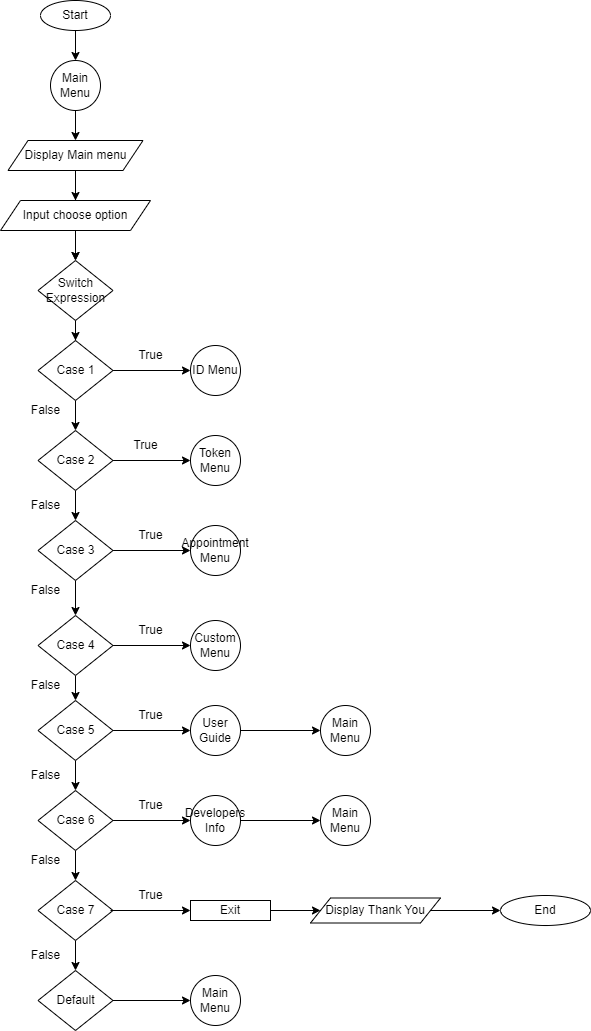

The diagram above was exported from draw.io. Its source (the exported page's mxGraphModel, read from the mxfile embedded in the PNG):
<mxGraphModel dx="1038" dy="547" grid="1" gridSize="10" guides="1" tooltips="1" connect="1" arrows="1" fold="1" page="1" pageScale="1" pageWidth="850" pageHeight="1400" math="0" shadow="0">
  <root>
    <mxCell id="0" />
    <mxCell id="1" parent="0" />
    <mxCell id="G2fLS6ZqLHYc5xPX32PW-31" value="" style="edgeStyle=orthogonalEdgeStyle;rounded=0;orthogonalLoop=1;jettySize=auto;html=1;" parent="1" source="G2fLS6ZqLHYc5xPX32PW-2" target="G2fLS6ZqLHYc5xPX32PW-30" edge="1">
      <mxGeometry relative="1" as="geometry" />
    </mxCell>
    <mxCell id="G2fLS6ZqLHYc5xPX32PW-2" value="Start" style="ellipse;whiteSpace=wrap;html=1;" parent="1" vertex="1">
      <mxGeometry x="210" y="30" width="70" height="30" as="geometry" />
    </mxCell>
    <mxCell id="G2fLS6ZqLHYc5xPX32PW-8" value="" style="edgeStyle=orthogonalEdgeStyle;rounded=0;orthogonalLoop=1;jettySize=auto;html=1;" parent="1" source="G2fLS6ZqLHYc5xPX32PW-4" target="G2fLS6ZqLHYc5xPX32PW-5" edge="1">
      <mxGeometry relative="1" as="geometry" />
    </mxCell>
    <mxCell id="G2fLS6ZqLHYc5xPX32PW-34" value="" style="edgeStyle=orthogonalEdgeStyle;rounded=0;orthogonalLoop=1;jettySize=auto;html=1;" parent="1" source="G2fLS6ZqLHYc5xPX32PW-4" target="G2fLS6ZqLHYc5xPX32PW-9" edge="1">
      <mxGeometry relative="1" as="geometry" />
    </mxCell>
    <mxCell id="G2fLS6ZqLHYc5xPX32PW-4" value="Display Main menu" style="shape=parallelogram;perimeter=parallelogramPerimeter;whiteSpace=wrap;html=1;fixedSize=1;" parent="1" vertex="1">
      <mxGeometry x="177.5" y="170" width="135" height="30" as="geometry" />
    </mxCell>
    <mxCell id="G2fLS6ZqLHYc5xPX32PW-10" value="" style="edgeStyle=orthogonalEdgeStyle;rounded=0;orthogonalLoop=1;jettySize=auto;html=1;" parent="1" source="G2fLS6ZqLHYc5xPX32PW-5" target="G2fLS6ZqLHYc5xPX32PW-9" edge="1">
      <mxGeometry relative="1" as="geometry" />
    </mxCell>
    <mxCell id="G2fLS6ZqLHYc5xPX32PW-5" value="Input choose option" style="shape=parallelogram;perimeter=parallelogramPerimeter;whiteSpace=wrap;html=1;fixedSize=1;" parent="1" vertex="1">
      <mxGeometry x="170" y="230" width="150" height="30" as="geometry" />
    </mxCell>
    <mxCell id="G2fLS6ZqLHYc5xPX32PW-13" value="" style="edgeStyle=orthogonalEdgeStyle;rounded=0;orthogonalLoop=1;jettySize=auto;html=1;" parent="1" source="G2fLS6ZqLHYc5xPX32PW-9" target="G2fLS6ZqLHYc5xPX32PW-12" edge="1">
      <mxGeometry relative="1" as="geometry" />
    </mxCell>
    <mxCell id="G2fLS6ZqLHYc5xPX32PW-9" value="Switch Expression" style="rhombus;whiteSpace=wrap;html=1;" parent="1" vertex="1">
      <mxGeometry x="207.5" y="290" width="75" height="60" as="geometry" />
    </mxCell>
    <mxCell id="G2fLS6ZqLHYc5xPX32PW-21" value="" style="edgeStyle=orthogonalEdgeStyle;rounded=0;orthogonalLoop=1;jettySize=auto;html=1;" parent="1" source="G2fLS6ZqLHYc5xPX32PW-12" target="G2fLS6ZqLHYc5xPX32PW-14" edge="1">
      <mxGeometry relative="1" as="geometry" />
    </mxCell>
    <mxCell id="G2fLS6ZqLHYc5xPX32PW-39" value="" style="edgeStyle=orthogonalEdgeStyle;rounded=0;orthogonalLoop=1;jettySize=auto;html=1;" parent="1" source="G2fLS6ZqLHYc5xPX32PW-12" target="G2fLS6ZqLHYc5xPX32PW-38" edge="1">
      <mxGeometry relative="1" as="geometry" />
    </mxCell>
    <mxCell id="G2fLS6ZqLHYc5xPX32PW-12" value="Case 1" style="rhombus;whiteSpace=wrap;html=1;" parent="1" vertex="1">
      <mxGeometry x="207.5" y="370" width="75" height="60" as="geometry" />
    </mxCell>
    <mxCell id="G2fLS6ZqLHYc5xPX32PW-23" value="" style="edgeStyle=orthogonalEdgeStyle;rounded=0;orthogonalLoop=1;jettySize=auto;html=1;" parent="1" source="G2fLS6ZqLHYc5xPX32PW-14" target="G2fLS6ZqLHYc5xPX32PW-16" edge="1">
      <mxGeometry relative="1" as="geometry" />
    </mxCell>
    <mxCell id="G2fLS6ZqLHYc5xPX32PW-48" value="" style="edgeStyle=orthogonalEdgeStyle;rounded=0;orthogonalLoop=1;jettySize=auto;html=1;" parent="1" source="G2fLS6ZqLHYc5xPX32PW-14" target="G2fLS6ZqLHYc5xPX32PW-40" edge="1">
      <mxGeometry relative="1" as="geometry" />
    </mxCell>
    <mxCell id="G2fLS6ZqLHYc5xPX32PW-14" value="Case 2" style="rhombus;whiteSpace=wrap;html=1;" parent="1" vertex="1">
      <mxGeometry x="207.5" y="460" width="75" height="60" as="geometry" />
    </mxCell>
    <mxCell id="G2fLS6ZqLHYc5xPX32PW-24" value="" style="edgeStyle=orthogonalEdgeStyle;rounded=0;orthogonalLoop=1;jettySize=auto;html=1;" parent="1" source="G2fLS6ZqLHYc5xPX32PW-16" target="G2fLS6ZqLHYc5xPX32PW-17" edge="1">
      <mxGeometry relative="1" as="geometry" />
    </mxCell>
    <mxCell id="G2fLS6ZqLHYc5xPX32PW-49" value="" style="edgeStyle=orthogonalEdgeStyle;rounded=0;orthogonalLoop=1;jettySize=auto;html=1;" parent="1" source="G2fLS6ZqLHYc5xPX32PW-16" target="G2fLS6ZqLHYc5xPX32PW-41" edge="1">
      <mxGeometry relative="1" as="geometry" />
    </mxCell>
    <mxCell id="G2fLS6ZqLHYc5xPX32PW-16" value="Case 3" style="rhombus;whiteSpace=wrap;html=1;" parent="1" vertex="1">
      <mxGeometry x="207.5" y="550" width="75" height="60" as="geometry" />
    </mxCell>
    <mxCell id="G2fLS6ZqLHYc5xPX32PW-25" value="" style="edgeStyle=orthogonalEdgeStyle;rounded=0;orthogonalLoop=1;jettySize=auto;html=1;" parent="1" source="G2fLS6ZqLHYc5xPX32PW-17" target="G2fLS6ZqLHYc5xPX32PW-19" edge="1">
      <mxGeometry relative="1" as="geometry" />
    </mxCell>
    <mxCell id="G2fLS6ZqLHYc5xPX32PW-50" value="" style="edgeStyle=orthogonalEdgeStyle;rounded=0;orthogonalLoop=1;jettySize=auto;html=1;" parent="1" source="G2fLS6ZqLHYc5xPX32PW-17" target="G2fLS6ZqLHYc5xPX32PW-42" edge="1">
      <mxGeometry relative="1" as="geometry" />
    </mxCell>
    <mxCell id="G2fLS6ZqLHYc5xPX32PW-17" value="Case 4" style="rhombus;whiteSpace=wrap;html=1;" parent="1" vertex="1">
      <mxGeometry x="207.5" y="645" width="75" height="60" as="geometry" />
    </mxCell>
    <mxCell id="G2fLS6ZqLHYc5xPX32PW-26" value="" style="edgeStyle=orthogonalEdgeStyle;rounded=0;orthogonalLoop=1;jettySize=auto;html=1;" parent="1" source="G2fLS6ZqLHYc5xPX32PW-19" target="G2fLS6ZqLHYc5xPX32PW-20" edge="1">
      <mxGeometry relative="1" as="geometry" />
    </mxCell>
    <mxCell id="G2fLS6ZqLHYc5xPX32PW-51" value="" style="edgeStyle=orthogonalEdgeStyle;rounded=0;orthogonalLoop=1;jettySize=auto;html=1;" parent="1" source="G2fLS6ZqLHYc5xPX32PW-19" target="G2fLS6ZqLHYc5xPX32PW-43" edge="1">
      <mxGeometry relative="1" as="geometry" />
    </mxCell>
    <mxCell id="G2fLS6ZqLHYc5xPX32PW-19" value="Case 5" style="rhombus;whiteSpace=wrap;html=1;" parent="1" vertex="1">
      <mxGeometry x="207.5" y="730" width="75" height="60" as="geometry" />
    </mxCell>
    <mxCell id="G2fLS6ZqLHYc5xPX32PW-27" value="" style="edgeStyle=orthogonalEdgeStyle;rounded=0;orthogonalLoop=1;jettySize=auto;html=1;" parent="1" source="G2fLS6ZqLHYc5xPX32PW-20" edge="1">
      <mxGeometry relative="1" as="geometry">
        <mxPoint x="245" y="910" as="targetPoint" />
      </mxGeometry>
    </mxCell>
    <mxCell id="G2fLS6ZqLHYc5xPX32PW-52" value="" style="edgeStyle=orthogonalEdgeStyle;rounded=0;orthogonalLoop=1;jettySize=auto;html=1;" parent="1" source="G2fLS6ZqLHYc5xPX32PW-20" target="G2fLS6ZqLHYc5xPX32PW-44" edge="1">
      <mxGeometry relative="1" as="geometry" />
    </mxCell>
    <mxCell id="G2fLS6ZqLHYc5xPX32PW-20" value="Case 6" style="rhombus;whiteSpace=wrap;html=1;" parent="1" vertex="1">
      <mxGeometry x="207.5" y="820" width="75" height="60" as="geometry" />
    </mxCell>
    <mxCell id="G2fLS6ZqLHYc5xPX32PW-36" value="" style="edgeStyle=orthogonalEdgeStyle;rounded=0;orthogonalLoop=1;jettySize=auto;html=1;" parent="1" source="G2fLS6ZqLHYc5xPX32PW-28" target="G2fLS6ZqLHYc5xPX32PW-35" edge="1">
      <mxGeometry relative="1" as="geometry" />
    </mxCell>
    <mxCell id="G2fLS6ZqLHYc5xPX32PW-28" value="Case 7" style="rhombus;whiteSpace=wrap;html=1;" parent="1" vertex="1">
      <mxGeometry x="207.5" y="910" width="75" height="60" as="geometry" />
    </mxCell>
    <mxCell id="G2fLS6ZqLHYc5xPX32PW-33" value="" style="edgeStyle=orthogonalEdgeStyle;rounded=0;orthogonalLoop=1;jettySize=auto;html=1;" parent="1" source="G2fLS6ZqLHYc5xPX32PW-30" edge="1">
      <mxGeometry relative="1" as="geometry">
        <mxPoint x="245" y="170" as="targetPoint" />
      </mxGeometry>
    </mxCell>
    <mxCell id="G2fLS6ZqLHYc5xPX32PW-30" value="Main Menu" style="ellipse;whiteSpace=wrap;html=1;aspect=fixed;" parent="1" vertex="1">
      <mxGeometry x="220" y="90" width="50" height="50" as="geometry" />
    </mxCell>
    <mxCell id="G2fLS6ZqLHYc5xPX32PW-75" value="" style="edgeStyle=orthogonalEdgeStyle;rounded=0;orthogonalLoop=1;jettySize=auto;html=1;" parent="1" source="G2fLS6ZqLHYc5xPX32PW-35" target="G2fLS6ZqLHYc5xPX32PW-47" edge="1">
      <mxGeometry relative="1" as="geometry" />
    </mxCell>
    <mxCell id="G2fLS6ZqLHYc5xPX32PW-35" value="Default" style="rhombus;whiteSpace=wrap;html=1;" parent="1" vertex="1">
      <mxGeometry x="207.5" y="1000" width="75" height="60" as="geometry" />
    </mxCell>
    <mxCell id="G2fLS6ZqLHYc5xPX32PW-37" value="True" style="text;html=1;align=center;verticalAlign=middle;resizable=0;points=[];autosize=1;strokeColor=none;fillColor=none;" parent="1" vertex="1">
      <mxGeometry x="295" y="370" width="50" height="30" as="geometry" />
    </mxCell>
    <mxCell id="G2fLS6ZqLHYc5xPX32PW-38" value="ID Menu" style="ellipse;whiteSpace=wrap;html=1;aspect=fixed;" parent="1" vertex="1">
      <mxGeometry x="360" y="375" width="50" height="50" as="geometry" />
    </mxCell>
    <mxCell id="G2fLS6ZqLHYc5xPX32PW-40" value="Token Menu" style="ellipse;whiteSpace=wrap;html=1;aspect=fixed;" parent="1" vertex="1">
      <mxGeometry x="360" y="465" width="50" height="50" as="geometry" />
    </mxCell>
    <mxCell id="G2fLS6ZqLHYc5xPX32PW-41" value="Appointment Menu" style="ellipse;whiteSpace=wrap;html=1;aspect=fixed;" parent="1" vertex="1">
      <mxGeometry x="360" y="555" width="50" height="50" as="geometry" />
    </mxCell>
    <mxCell id="G2fLS6ZqLHYc5xPX32PW-42" value="Custom Menu" style="ellipse;whiteSpace=wrap;html=1;aspect=fixed;" parent="1" vertex="1">
      <mxGeometry x="360" y="650" width="50" height="50" as="geometry" />
    </mxCell>
    <mxCell id="uFfTJ9DmGc6PJM5MCvjw-2" value="" style="edgeStyle=orthogonalEdgeStyle;rounded=0;orthogonalLoop=1;jettySize=auto;html=1;" parent="1" source="G2fLS6ZqLHYc5xPX32PW-43" target="uFfTJ9DmGc6PJM5MCvjw-1" edge="1">
      <mxGeometry relative="1" as="geometry" />
    </mxCell>
    <mxCell id="G2fLS6ZqLHYc5xPX32PW-43" value="User Guide" style="ellipse;whiteSpace=wrap;html=1;aspect=fixed;" parent="1" vertex="1">
      <mxGeometry x="360" y="735" width="50" height="50" as="geometry" />
    </mxCell>
    <mxCell id="uFfTJ9DmGc6PJM5MCvjw-4" value="" style="edgeStyle=orthogonalEdgeStyle;rounded=0;orthogonalLoop=1;jettySize=auto;html=1;" parent="1" source="G2fLS6ZqLHYc5xPX32PW-44" target="uFfTJ9DmGc6PJM5MCvjw-3" edge="1">
      <mxGeometry relative="1" as="geometry" />
    </mxCell>
    <mxCell id="G2fLS6ZqLHYc5xPX32PW-44" value="Developers Info" style="ellipse;whiteSpace=wrap;html=1;aspect=fixed;" parent="1" vertex="1">
      <mxGeometry x="360" y="825" width="50" height="50" as="geometry" />
    </mxCell>
    <mxCell id="G2fLS6ZqLHYc5xPX32PW-72" value="" style="edgeStyle=orthogonalEdgeStyle;rounded=0;orthogonalLoop=1;jettySize=auto;html=1;startArrow=none;" parent="1" source="3MvcnpPzVkCOjewzjW9A-2" target="G2fLS6ZqLHYc5xPX32PW-71" edge="1">
      <mxGeometry relative="1" as="geometry">
        <mxPoint x="410" y="940" as="sourcePoint" />
      </mxGeometry>
    </mxCell>
    <mxCell id="G2fLS6ZqLHYc5xPX32PW-47" value="Main Menu" style="ellipse;whiteSpace=wrap;html=1;aspect=fixed;" parent="1" vertex="1">
      <mxGeometry x="360" y="1005" width="50" height="50" as="geometry" />
    </mxCell>
    <mxCell id="G2fLS6ZqLHYc5xPX32PW-55" value="True" style="text;html=1;align=center;verticalAlign=middle;resizable=0;points=[];autosize=1;strokeColor=none;fillColor=none;" parent="1" vertex="1">
      <mxGeometry x="290" y="460" width="50" height="30" as="geometry" />
    </mxCell>
    <mxCell id="G2fLS6ZqLHYc5xPX32PW-57" value="True" style="text;html=1;align=center;verticalAlign=middle;resizable=0;points=[];autosize=1;strokeColor=none;fillColor=none;" parent="1" vertex="1">
      <mxGeometry x="295" y="550" width="50" height="30" as="geometry" />
    </mxCell>
    <mxCell id="G2fLS6ZqLHYc5xPX32PW-58" value="True" style="text;html=1;align=center;verticalAlign=middle;resizable=0;points=[];autosize=1;strokeColor=none;fillColor=none;" parent="1" vertex="1">
      <mxGeometry x="295" y="645" width="50" height="30" as="geometry" />
    </mxCell>
    <mxCell id="G2fLS6ZqLHYc5xPX32PW-59" value="True" style="text;html=1;align=center;verticalAlign=middle;resizable=0;points=[];autosize=1;strokeColor=none;fillColor=none;" parent="1" vertex="1">
      <mxGeometry x="295" y="730" width="50" height="30" as="geometry" />
    </mxCell>
    <mxCell id="G2fLS6ZqLHYc5xPX32PW-60" value="True" style="text;html=1;align=center;verticalAlign=middle;resizable=0;points=[];autosize=1;strokeColor=none;fillColor=none;" parent="1" vertex="1">
      <mxGeometry x="295" y="820" width="50" height="30" as="geometry" />
    </mxCell>
    <mxCell id="G2fLS6ZqLHYc5xPX32PW-62" value="True" style="text;html=1;align=center;verticalAlign=middle;resizable=0;points=[];autosize=1;strokeColor=none;fillColor=none;" parent="1" vertex="1">
      <mxGeometry x="295" y="910" width="50" height="30" as="geometry" />
    </mxCell>
    <mxCell id="G2fLS6ZqLHYc5xPX32PW-63" value="False" style="text;html=1;align=center;verticalAlign=middle;resizable=0;points=[];autosize=1;strokeColor=none;fillColor=none;" parent="1" vertex="1">
      <mxGeometry x="190" y="425" width="50" height="30" as="geometry" />
    </mxCell>
    <mxCell id="G2fLS6ZqLHYc5xPX32PW-64" value="False" style="text;html=1;align=center;verticalAlign=middle;resizable=0;points=[];autosize=1;strokeColor=none;fillColor=none;" parent="1" vertex="1">
      <mxGeometry x="190" y="520" width="50" height="30" as="geometry" />
    </mxCell>
    <mxCell id="G2fLS6ZqLHYc5xPX32PW-65" value="False" style="text;html=1;align=center;verticalAlign=middle;resizable=0;points=[];autosize=1;strokeColor=none;fillColor=none;" parent="1" vertex="1">
      <mxGeometry x="190" y="605" width="50" height="30" as="geometry" />
    </mxCell>
    <mxCell id="G2fLS6ZqLHYc5xPX32PW-66" value="False" style="text;html=1;align=center;verticalAlign=middle;resizable=0;points=[];autosize=1;strokeColor=none;fillColor=none;" parent="1" vertex="1">
      <mxGeometry x="190" y="700" width="50" height="30" as="geometry" />
    </mxCell>
    <mxCell id="G2fLS6ZqLHYc5xPX32PW-67" value="False" style="text;html=1;align=center;verticalAlign=middle;resizable=0;points=[];autosize=1;strokeColor=none;fillColor=none;" parent="1" vertex="1">
      <mxGeometry x="190" y="790" width="50" height="30" as="geometry" />
    </mxCell>
    <mxCell id="G2fLS6ZqLHYc5xPX32PW-68" value="False" style="text;html=1;align=center;verticalAlign=middle;resizable=0;points=[];autosize=1;strokeColor=none;fillColor=none;" parent="1" vertex="1">
      <mxGeometry x="190" y="875" width="50" height="30" as="geometry" />
    </mxCell>
    <mxCell id="G2fLS6ZqLHYc5xPX32PW-70" value="False" style="text;html=1;align=center;verticalAlign=middle;resizable=0;points=[];autosize=1;strokeColor=none;fillColor=none;" parent="1" vertex="1">
      <mxGeometry x="190" y="970" width="50" height="30" as="geometry" />
    </mxCell>
    <mxCell id="G2fLS6ZqLHYc5xPX32PW-74" value="" style="edgeStyle=orthogonalEdgeStyle;rounded=0;orthogonalLoop=1;jettySize=auto;html=1;" parent="1" source="G2fLS6ZqLHYc5xPX32PW-71" target="G2fLS6ZqLHYc5xPX32PW-73" edge="1">
      <mxGeometry relative="1" as="geometry" />
    </mxCell>
    <mxCell id="G2fLS6ZqLHYc5xPX32PW-71" value="Display Thank You" style="shape=parallelogram;perimeter=parallelogramPerimeter;whiteSpace=wrap;html=1;fixedSize=1;" parent="1" vertex="1">
      <mxGeometry x="480" y="927.5" width="130" height="25" as="geometry" />
    </mxCell>
    <mxCell id="G2fLS6ZqLHYc5xPX32PW-73" value="End" style="ellipse;whiteSpace=wrap;html=1;" parent="1" vertex="1">
      <mxGeometry x="670" y="925" width="90" height="30" as="geometry" />
    </mxCell>
    <mxCell id="3MvcnpPzVkCOjewzjW9A-2" value="Exit" style="whiteSpace=wrap;html=1;" parent="1" vertex="1">
      <mxGeometry x="360" y="930" width="80" height="20" as="geometry" />
    </mxCell>
    <mxCell id="3MvcnpPzVkCOjewzjW9A-7" value="" style="endArrow=classic;html=1;rounded=0;entryX=0;entryY=0.5;entryDx=0;entryDy=0;" parent="1" target="3MvcnpPzVkCOjewzjW9A-2" edge="1">
      <mxGeometry width="50" height="50" relative="1" as="geometry">
        <mxPoint x="280" y="940" as="sourcePoint" />
        <mxPoint x="330" y="890" as="targetPoint" />
      </mxGeometry>
    </mxCell>
    <mxCell id="uFfTJ9DmGc6PJM5MCvjw-1" value="Main Menu" style="ellipse;whiteSpace=wrap;html=1;aspect=fixed;" parent="1" vertex="1">
      <mxGeometry x="490" y="735" width="50" height="50" as="geometry" />
    </mxCell>
    <mxCell id="uFfTJ9DmGc6PJM5MCvjw-3" value="Main Menu" style="ellipse;whiteSpace=wrap;html=1;aspect=fixed;" parent="1" vertex="1">
      <mxGeometry x="490" y="825" width="50" height="50" as="geometry" />
    </mxCell>
  </root>
</mxGraphModel>